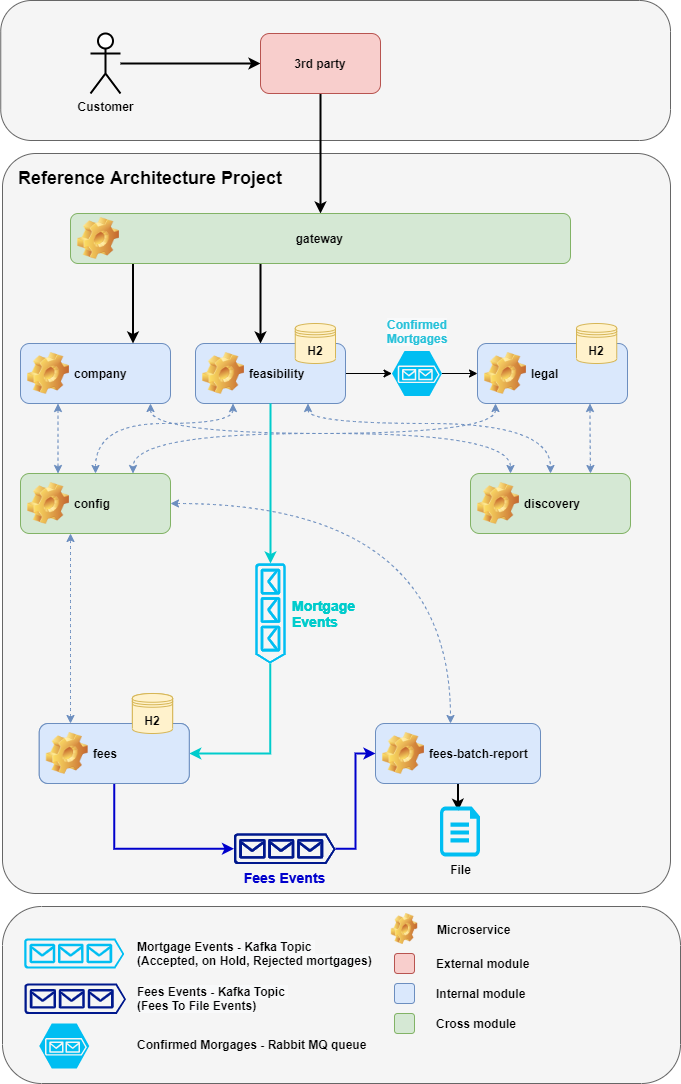

The diagram above was exported from draw.io. Its source (the exported page's mxGraphModel, read from the mxfile embedded in the PNG):
<mxGraphModel dx="2062" dy="1075" grid="1" gridSize="10" guides="1" tooltips="1" connect="1" arrows="1" fold="1" page="1" pageScale="1" pageWidth="850" pageHeight="1100" math="0" shadow="0">
  <root>
    <mxCell id="0" />
    <mxCell id="1" parent="0" />
    <mxCell id="2l-OYK9pU0qw1vNPErfE-100" value="" style="rounded=1;whiteSpace=wrap;html=1;arcSize=22;fillColor=#f5f5f5;strokeColor=#666666;fontColor=#333333;" parent="1" vertex="1">
      <mxGeometry x="80.25" y="17" width="669.75" height="140" as="geometry" />
    </mxCell>
    <mxCell id="2l-OYK9pU0qw1vNPErfE-99" value="" style="rounded=1;whiteSpace=wrap;html=1;arcSize=22;fillColor=#f5f5f5;strokeColor=#666666;fontColor=#333333;" parent="1" vertex="1">
      <mxGeometry x="82" y="923" width="678" height="177" as="geometry" />
    </mxCell>
    <mxCell id="2l-OYK9pU0qw1vNPErfE-96" value="" style="rounded=1;whiteSpace=wrap;html=1;arcSize=5;fillColor=#f5f5f5;strokeColor=#666666;fontColor=#333333;" parent="1" vertex="1">
      <mxGeometry x="82" y="170" width="668" height="740" as="geometry" />
    </mxCell>
    <mxCell id="2l-OYK9pU0qw1vNPErfE-23" style="edgeStyle=orthogonalEdgeStyle;rounded=0;orthogonalLoop=1;jettySize=auto;html=1;strokeWidth=2;" parent="1" source="2l-OYK9pU0qw1vNPErfE-1" target="2l-OYK9pU0qw1vNPErfE-4" edge="1">
      <mxGeometry relative="1" as="geometry" />
    </mxCell>
    <mxCell id="2l-OYK9pU0qw1vNPErfE-1" value="Customer" style="shape=umlActor;verticalLabelPosition=bottom;verticalAlign=top;html=1;outlineConnect=0;fontStyle=1;strokeWidth=2;" parent="1" vertex="1">
      <mxGeometry x="170" y="50" width="30" height="60" as="geometry" />
    </mxCell>
    <mxCell id="2l-OYK9pU0qw1vNPErfE-24" style="edgeStyle=orthogonalEdgeStyle;rounded=0;orthogonalLoop=1;jettySize=auto;html=1;strokeWidth=2;" parent="1" source="2l-OYK9pU0qw1vNPErfE-4" target="2l-OYK9pU0qw1vNPErfE-9" edge="1">
      <mxGeometry relative="1" as="geometry" />
    </mxCell>
    <mxCell id="2l-OYK9pU0qw1vNPErfE-4" value="3rd party" style="rounded=1;whiteSpace=wrap;html=1;fillColor=#f8cecc;strokeColor=#b85450;fontStyle=1" parent="1" vertex="1">
      <mxGeometry x="340" y="50" width="120" height="60" as="geometry" />
    </mxCell>
    <mxCell id="2l-OYK9pU0qw1vNPErfE-31" style="edgeStyle=orthogonalEdgeStyle;curved=1;rounded=0;orthogonalLoop=1;jettySize=auto;html=1;dashed=1;strokeColor=#6c8ebf;entryX=0.25;entryY=0;entryDx=0;entryDy=0;startArrow=classic;startFill=1;fillColor=#dae8fc;" parent="1" source="2l-OYK9pU0qw1vNPErfE-8" target="2l-OYK9pU0qw1vNPErfE-14" edge="1">
      <mxGeometry relative="1" as="geometry">
        <Array as="points">
          <mxPoint x="230" y="450" />
          <mxPoint x="590" y="450" />
        </Array>
      </mxGeometry>
    </mxCell>
    <mxCell id="2l-OYK9pU0qw1vNPErfE-34" style="edgeStyle=orthogonalEdgeStyle;curved=1;rounded=0;orthogonalLoop=1;jettySize=auto;html=1;exitX=0.25;exitY=1;exitDx=0;exitDy=0;entryX=0.25;entryY=0;entryDx=0;entryDy=0;dashed=1;strokeColor=#6c8ebf;startArrow=classic;startFill=1;fillColor=#dae8fc;" parent="1" source="2l-OYK9pU0qw1vNPErfE-8" target="2l-OYK9pU0qw1vNPErfE-13" edge="1">
      <mxGeometry relative="1" as="geometry">
        <Array as="points">
          <mxPoint x="138" y="430" />
          <mxPoint x="138" y="430" />
        </Array>
      </mxGeometry>
    </mxCell>
    <mxCell id="2l-OYK9pU0qw1vNPErfE-8" value="company" style="label;whiteSpace=wrap;html=1;image=img/clipart/Gear_128x128.png;fillColor=#dae8fc;strokeColor=#6c8ebf;" parent="1" vertex="1">
      <mxGeometry x="100" y="360" width="150" height="60" as="geometry" />
    </mxCell>
    <mxCell id="2l-OYK9pU0qw1vNPErfE-25" style="edgeStyle=orthogonalEdgeStyle;rounded=0;orthogonalLoop=1;jettySize=auto;html=1;entryX=0.75;entryY=0;entryDx=0;entryDy=0;strokeWidth=2;exitX=0.128;exitY=0.98;exitDx=0;exitDy=0;exitPerimeter=0;" parent="1" source="2l-OYK9pU0qw1vNPErfE-9" target="2l-OYK9pU0qw1vNPErfE-8" edge="1">
      <mxGeometry relative="1" as="geometry">
        <Array as="points">
          <mxPoint x="213" y="279" />
        </Array>
      </mxGeometry>
    </mxCell>
    <mxCell id="2l-OYK9pU0qw1vNPErfE-26" style="edgeStyle=orthogonalEdgeStyle;rounded=0;orthogonalLoop=1;jettySize=auto;html=1;strokeWidth=2;" parent="1" source="2l-OYK9pU0qw1vNPErfE-9" target="2l-OYK9pU0qw1vNPErfE-10" edge="1">
      <mxGeometry relative="1" as="geometry">
        <Array as="points">
          <mxPoint x="340" y="340" />
          <mxPoint x="340" y="340" />
        </Array>
      </mxGeometry>
    </mxCell>
    <mxCell id="2l-OYK9pU0qw1vNPErfE-9" value="gateway&amp;nbsp; &amp;nbsp; &amp;nbsp; &amp;nbsp; &amp;nbsp; &amp;nbsp; &amp;nbsp; &amp;nbsp;&amp;nbsp;" style="label;whiteSpace=wrap;html=1;image=img/clipart/Gear_128x128.png;align=center;fillColor=#d5e8d4;strokeColor=#82b366;" parent="1" vertex="1">
      <mxGeometry x="150" y="230" width="500" height="50" as="geometry" />
    </mxCell>
    <mxCell id="2l-OYK9pU0qw1vNPErfE-29" style="edgeStyle=orthogonalEdgeStyle;curved=1;rounded=0;orthogonalLoop=1;jettySize=auto;html=1;dashed=1;strokeColor=#6c8ebf;exitX=0.25;exitY=1;exitDx=0;exitDy=0;entryX=0.5;entryY=0;entryDx=0;entryDy=0;startArrow=classic;startFill=1;fillColor=#dae8fc;" parent="1" source="2l-OYK9pU0qw1vNPErfE-10" target="2l-OYK9pU0qw1vNPErfE-13" edge="1">
      <mxGeometry relative="1" as="geometry">
        <Array as="points">
          <mxPoint x="313" y="440" />
          <mxPoint x="175" y="440" />
        </Array>
      </mxGeometry>
    </mxCell>
    <mxCell id="2l-OYK9pU0qw1vNPErfE-30" style="edgeStyle=orthogonalEdgeStyle;curved=1;rounded=0;orthogonalLoop=1;jettySize=auto;html=1;dashed=1;strokeColor=#6c8ebf;exitX=0.75;exitY=1;exitDx=0;exitDy=0;startArrow=classic;startFill=1;fillColor=#dae8fc;" parent="1" source="2l-OYK9pU0qw1vNPErfE-10" target="2l-OYK9pU0qw1vNPErfE-14" edge="1">
      <mxGeometry relative="1" as="geometry">
        <Array as="points">
          <mxPoint x="388" y="440" />
          <mxPoint x="630" y="440" />
        </Array>
      </mxGeometry>
    </mxCell>
    <mxCell id="5JJfDTDi8e-ezTE4uExg-3" style="edgeStyle=orthogonalEdgeStyle;rounded=0;orthogonalLoop=1;jettySize=auto;html=1;" parent="1" source="2l-OYK9pU0qw1vNPErfE-10" target="5JJfDTDi8e-ezTE4uExg-1" edge="1">
      <mxGeometry relative="1" as="geometry" />
    </mxCell>
    <mxCell id="2l-OYK9pU0qw1vNPErfE-10" value="feasibility" style="label;whiteSpace=wrap;html=1;image=img/clipart/Gear_128x128.png;fillColor=#dae8fc;strokeColor=#6c8ebf;" parent="1" vertex="1">
      <mxGeometry x="275" y="360" width="150" height="60" as="geometry" />
    </mxCell>
    <mxCell id="2l-OYK9pU0qw1vNPErfE-32" style="edgeStyle=orthogonalEdgeStyle;curved=1;rounded=0;orthogonalLoop=1;jettySize=auto;html=1;dashed=1;strokeColor=#6c8ebf;entryX=0.75;entryY=0;entryDx=0;entryDy=0;startArrow=classic;startFill=1;fillColor=#dae8fc;" parent="1" source="2l-OYK9pU0qw1vNPErfE-11" target="2l-OYK9pU0qw1vNPErfE-13" edge="1">
      <mxGeometry relative="1" as="geometry">
        <Array as="points">
          <mxPoint x="575" y="450" />
          <mxPoint x="213" y="450" />
          <mxPoint x="213" y="490" />
        </Array>
      </mxGeometry>
    </mxCell>
    <mxCell id="2l-OYK9pU0qw1vNPErfE-11" value="legal" style="label;whiteSpace=wrap;html=1;image=img/clipart/Gear_128x128.png;fillColor=#dae8fc;strokeColor=#6c8ebf;" parent="1" vertex="1">
      <mxGeometry x="557" y="360" width="150" height="60" as="geometry" />
    </mxCell>
    <mxCell id="2l-OYK9pU0qw1vNPErfE-13" value="config" style="label;whiteSpace=wrap;html=1;image=img/clipart/Gear_128x128.png;fillColor=#d5e8d4;strokeColor=#82b366;" parent="1" vertex="1">
      <mxGeometry x="100" y="490" width="150" height="60" as="geometry" />
    </mxCell>
    <mxCell id="2l-OYK9pU0qw1vNPErfE-14" value="discovery" style="label;whiteSpace=wrap;html=1;image=img/clipart/Gear_128x128.png;fillColor=#d5e8d4;strokeColor=#82b366;" parent="1" vertex="1">
      <mxGeometry x="550" y="490" width="160" height="60" as="geometry" />
    </mxCell>
    <mxCell id="2l-OYK9pU0qw1vNPErfE-60" style="edgeStyle=orthogonalEdgeStyle;rounded=0;orthogonalLoop=1;jettySize=auto;html=1;fontColor=#00CCCC;startArrow=classic;startFill=1;endArrow=classic;endFill=1;strokeWidth=1;strokeColor=#6c8ebf;curved=1;dashed=1;fillColor=#dae8fc;" parent="1" source="2l-OYK9pU0qw1vNPErfE-15" target="2l-OYK9pU0qw1vNPErfE-13" edge="1">
      <mxGeometry relative="1" as="geometry">
        <Array as="points">
          <mxPoint x="150" y="640" />
          <mxPoint x="150" y="640" />
        </Array>
      </mxGeometry>
    </mxCell>
    <mxCell id="2l-OYK9pU0qw1vNPErfE-73" value="" style="edgeStyle=orthogonalEdgeStyle;rounded=0;orthogonalLoop=1;jettySize=auto;html=1;fontColor=#0000CC;startArrow=none;startFill=0;endArrow=classic;endFill=1;strokeColor=#0000CC;strokeWidth=2;entryX=0;entryY=0.5;entryDx=0;entryDy=0;entryPerimeter=0;" parent="1" source="2l-OYK9pU0qw1vNPErfE-15" target="2l-OYK9pU0qw1vNPErfE-89" edge="1">
      <mxGeometry relative="1" as="geometry">
        <mxPoint x="385" y="770" as="targetPoint" />
        <Array as="points">
          <mxPoint x="194" y="865" />
        </Array>
      </mxGeometry>
    </mxCell>
    <mxCell id="2l-OYK9pU0qw1vNPErfE-15" value="fees" style="label;whiteSpace=wrap;html=1;image=img/clipart/Gear_128x128.png;fillColor=#dae8fc;strokeColor=#6c8ebf;" parent="1" vertex="1">
      <mxGeometry x="118.75" y="740" width="150" height="60" as="geometry" />
    </mxCell>
    <mxCell id="2l-OYK9pU0qw1vNPErfE-16" value="" style="rounded=1;whiteSpace=wrap;html=1;fillColor=#f8cecc;strokeColor=#b85450;" parent="1" vertex="1">
      <mxGeometry x="474" y="970" width="20" height="20" as="geometry" />
    </mxCell>
    <mxCell id="2l-OYK9pU0qw1vNPErfE-17" value="External module" style="text;html=1;align=left;verticalAlign=middle;resizable=0;points=[];autosize=1;strokeColor=none;fontStyle=1" parent="1" vertex="1">
      <mxGeometry x="514" y="970" width="110" height="20" as="geometry" />
    </mxCell>
    <mxCell id="2l-OYK9pU0qw1vNPErfE-18" value="" style="rounded=1;whiteSpace=wrap;html=1;fillColor=#dae8fc;strokeColor=#6c8ebf;" parent="1" vertex="1">
      <mxGeometry x="474" y="1000" width="20" height="20" as="geometry" />
    </mxCell>
    <mxCell id="2l-OYK9pU0qw1vNPErfE-19" value="Internal module&amp;nbsp;" style="text;html=1;align=left;verticalAlign=middle;resizable=0;points=[];autosize=1;strokeColor=none;fontStyle=1" parent="1" vertex="1">
      <mxGeometry x="514" y="1000" width="110" height="20" as="geometry" />
    </mxCell>
    <mxCell id="2l-OYK9pU0qw1vNPErfE-20" value="" style="rounded=1;whiteSpace=wrap;html=1;fillColor=#d5e8d4;strokeColor=#82b366;" parent="1" vertex="1">
      <mxGeometry x="474" y="1030" width="20" height="20" as="geometry" />
    </mxCell>
    <mxCell id="2l-OYK9pU0qw1vNPErfE-21" value="Cross module&amp;nbsp;" style="text;html=1;align=left;verticalAlign=middle;resizable=0;points=[];autosize=1;strokeColor=none;fontStyle=1" parent="1" vertex="1">
      <mxGeometry x="514" y="1030" width="100" height="20" as="geometry" />
    </mxCell>
    <mxCell id="2l-OYK9pU0qw1vNPErfE-76" value="" style="edgeStyle=orthogonalEdgeStyle;rounded=0;orthogonalLoop=1;jettySize=auto;html=1;fontColor=#0000CC;startArrow=none;startFill=0;endArrow=classic;endFill=1;strokeColor=#000000;strokeWidth=2;entryX=0.455;entryY=0.084;entryDx=0;entryDy=0;entryPerimeter=0;" parent="1" source="2l-OYK9pU0qw1vNPErfE-22" target="2l-OYK9pU0qw1vNPErfE-77" edge="1">
      <mxGeometry relative="1" as="geometry">
        <mxPoint x="655" y="770" as="targetPoint" />
      </mxGeometry>
    </mxCell>
    <mxCell id="2l-OYK9pU0qw1vNPErfE-22" value="fees-batch-report" style="label;whiteSpace=wrap;html=1;image=img/clipart/Gear_128x128.png;fillColor=#dae8fc;strokeColor=#6c8ebf;" parent="1" vertex="1">
      <mxGeometry x="455" y="740" width="165" height="60" as="geometry" />
    </mxCell>
    <mxCell id="2l-OYK9pU0qw1vNPErfE-84" style="rounded=0;orthogonalLoop=1;jettySize=auto;html=1;exitX=1;exitY=0.51;exitDx=0;exitDy=0;exitPerimeter=0;entryX=1;entryY=0.5;entryDx=0;entryDy=0;fontColor=#0000CC;startArrow=none;startFill=0;endArrow=classic;endFill=1;strokeWidth=2;strokeColor=#00CCCC;edgeStyle=orthogonalEdgeStyle;" parent="1" source="2l-OYK9pU0qw1vNPErfE-45" target="2l-OYK9pU0qw1vNPErfE-15" edge="1">
      <mxGeometry relative="1" as="geometry">
        <Array as="points">
          <mxPoint x="350" y="770" />
        </Array>
      </mxGeometry>
    </mxCell>
    <mxCell id="2l-OYK9pU0qw1vNPErfE-45" value="" style="verticalLabelPosition=bottom;html=1;verticalAlign=top;align=left;strokeColor=none;fillColor=#00BEF2;shape=mxgraph.azure.queue_generic;pointerEvents=1;flipV=0;flipH=0;direction=south;rotation=0;" parent="1" vertex="1">
      <mxGeometry x="335" y="580" width="30" height="100" as="geometry" />
    </mxCell>
    <mxCell id="2l-OYK9pU0qw1vNPErfE-53" style="edgeStyle=none;rounded=0;orthogonalLoop=1;jettySize=auto;html=1;startArrow=classic;startFill=1;strokeWidth=2;endArrow=none;endFill=0;strokeColor=#00CCCC;exitX=0;exitY=0.5;exitDx=0;exitDy=0;exitPerimeter=0;" parent="1" source="2l-OYK9pU0qw1vNPErfE-45" target="2l-OYK9pU0qw1vNPErfE-10" edge="1">
      <mxGeometry relative="1" as="geometry">
        <mxPoint x="433" y="421" as="targetPoint" />
        <mxPoint x="433" y="469" as="sourcePoint" />
      </mxGeometry>
    </mxCell>
    <mxCell id="2l-OYK9pU0qw1vNPErfE-58" value="" style="aspect=fixed;pointerEvents=1;shadow=0;dashed=0;html=1;strokeColor=none;labelPosition=center;verticalLabelPosition=bottom;verticalAlign=top;align=left;fillColor=#00188D;shape=mxgraph.azure.queue_generic;fontColor=#00CCCC;" parent="1" vertex="1">
      <mxGeometry x="104" y="1000" width="101.5" height="30.45" as="geometry" />
    </mxCell>
    <mxCell id="2l-OYK9pU0qw1vNPErfE-77" value="&lt;font color=&quot;#000000&quot;&gt;&lt;b&gt;File&lt;/b&gt;&lt;/font&gt;" style="verticalLabelPosition=bottom;html=1;verticalAlign=top;align=center;strokeColor=none;fillColor=#00BEF2;shape=mxgraph.azure.cloud_services_configuration_file;pointerEvents=1;fontColor=#0000CC;" parent="1" vertex="1">
      <mxGeometry x="519.5" y="823" width="40" height="50" as="geometry" />
    </mxCell>
    <mxCell id="2l-OYK9pU0qw1vNPErfE-81" style="edgeStyle=orthogonalEdgeStyle;curved=1;rounded=0;orthogonalLoop=1;jettySize=auto;html=1;dashed=1;strokeColor=#6c8ebf;startArrow=classic;startFill=1;exitX=1;exitY=0.5;exitDx=0;exitDy=0;fillColor=#dae8fc;" parent="1" source="2l-OYK9pU0qw1vNPErfE-13" target="2l-OYK9pU0qw1vNPErfE-22" edge="1">
      <mxGeometry relative="1" as="geometry">
        <mxPoint x="560" y="540" as="sourcePoint" />
        <mxPoint x="490" y="660" as="targetPoint" />
        <Array as="points">
          <mxPoint x="530" y="520" />
        </Array>
      </mxGeometry>
    </mxCell>
    <mxCell id="2l-OYK9pU0qw1vNPErfE-87" value="&lt;b style=&quot;color: rgb(0 , 0 , 0) ; font-family: &amp;#34;helvetica&amp;#34; ; font-size: 12px ; font-style: normal ; letter-spacing: normal ; text-align: left ; text-indent: 0px ; text-transform: none ; word-spacing: 0px ; background-color: rgb(248 , 249 , 250)&quot;&gt;Mortgage Events - Kafka Topic &lt;br&gt;(Accepted, on Hold, Rejected mortgages)&lt;/b&gt;" style="text;whiteSpace=wrap;html=1;fontColor=#0000CC;" parent="1" vertex="1">
      <mxGeometry x="214.75" y="950" width="249.25" height="40" as="geometry" />
    </mxCell>
    <mxCell id="2l-OYK9pU0qw1vNPErfE-88" value="" style="verticalLabelPosition=bottom;html=1;verticalAlign=top;align=left;strokeColor=none;fillColor=#00BEF2;shape=mxgraph.azure.queue_generic;pointerEvents=1;flipV=0;flipH=0;direction=south;rotation=-90;" parent="1" vertex="1">
      <mxGeometry x="138.75" y="920" width="30" height="100" as="geometry" />
    </mxCell>
    <mxCell id="2l-OYK9pU0qw1vNPErfE-91" style="edgeStyle=orthogonalEdgeStyle;rounded=0;orthogonalLoop=1;jettySize=auto;html=1;entryX=0;entryY=0.5;entryDx=0;entryDy=0;fontColor=#0000CC;startArrow=none;startFill=0;endArrow=classic;endFill=1;strokeWidth=2;strokeColor=#0000CC;" parent="1" source="2l-OYK9pU0qw1vNPErfE-89" target="2l-OYK9pU0qw1vNPErfE-22" edge="1">
      <mxGeometry relative="1" as="geometry" />
    </mxCell>
    <mxCell id="2l-OYK9pU0qw1vNPErfE-89" value="&lt;font style=&quot;font-size: 14px&quot; color=&quot;#0000cc&quot;&gt;&lt;b&gt;Fees Events&lt;/b&gt;&lt;/font&gt;" style="aspect=fixed;pointerEvents=1;shadow=0;dashed=0;html=1;strokeColor=none;labelPosition=center;verticalLabelPosition=bottom;verticalAlign=top;align=center;fillColor=#00188D;shape=mxgraph.azure.queue_generic;fontColor=#00CCCC;" parent="1" vertex="1">
      <mxGeometry x="313.5" y="850" width="101.5" height="30.45" as="geometry" />
    </mxCell>
    <mxCell id="2l-OYK9pU0qw1vNPErfE-90" value="&lt;b style=&quot;color: rgb(0 , 0 , 0) ; font-family: &amp;#34;helvetica&amp;#34; ; font-size: 12px ; font-style: normal ; letter-spacing: normal ; text-align: left ; text-indent: 0px ; text-transform: none ; word-spacing: 0px ; background-color: rgb(248 , 249 , 250)&quot;&gt;Fees Events - Kafka Topic &lt;br&gt;(Fees To File Events)&lt;/b&gt;" style="text;whiteSpace=wrap;html=1;fontColor=#0000CC;" parent="1" vertex="1">
      <mxGeometry x="214.75" y="995" width="189" height="30" as="geometry" />
    </mxCell>
    <mxCell id="2l-OYK9pU0qw1vNPErfE-93" value="&lt;font color=&quot;#00cccc&quot; size=&quot;1&quot;&gt;&lt;b style=&quot;font-size: 14px&quot;&gt;Mortgage&lt;br&gt;Events&lt;br&gt;&lt;/b&gt;&lt;/font&gt;" style="text;html=1;align=left;verticalAlign=middle;resizable=0;points=[];autosize=1;strokeColor=none;fontColor=#0000CC;" parent="1" vertex="1">
      <mxGeometry x="370" y="610" width="80" height="40" as="geometry" />
    </mxCell>
    <mxCell id="2l-OYK9pU0qw1vNPErfE-94" value="" style="shape=image;html=1;verticalLabelPosition=bottom;verticalAlign=top;imageAspect=1;aspect=fixed;image=img/clipart/Gear_128x128.png;fontColor=#0000CC;" parent="1" vertex="1">
      <mxGeometry x="470.79" y="930" width="26.43" height="31" as="geometry" />
    </mxCell>
    <mxCell id="2l-OYK9pU0qw1vNPErfE-95" value="Microservice" style="text;html=1;align=left;verticalAlign=middle;resizable=0;points=[];autosize=1;strokeColor=none;fontStyle=1" parent="1" vertex="1">
      <mxGeometry x="515" y="935.5" width="90" height="20" as="geometry" />
    </mxCell>
    <mxCell id="2l-OYK9pU0qw1vNPErfE-97" value="Reference Architecture Project" style="text;html=1;strokeColor=none;fillColor=none;align=left;verticalAlign=middle;whiteSpace=wrap;rounded=0;fontSize=18;fontStyle=1" parent="1" vertex="1">
      <mxGeometry x="95.5" y="185" width="273" height="20" as="geometry" />
    </mxCell>
    <mxCell id="Qtrqy86sr29-KyaNwBVG-1" value="H2" style="shape=datastore;whiteSpace=wrap;html=1;fontStyle=1;fillColor=#fff2cc;strokeColor=#d6b656;" parent="1" vertex="1">
      <mxGeometry x="374.75" y="340" width="40.25" height="40" as="geometry" />
    </mxCell>
    <mxCell id="Qtrqy86sr29-KyaNwBVG-2" value="H2" style="shape=datastore;whiteSpace=wrap;html=1;fontStyle=1;fillColor=#fff2cc;strokeColor=#d6b656;" parent="1" vertex="1">
      <mxGeometry x="656" y="340" width="40.25" height="40" as="geometry" />
    </mxCell>
    <mxCell id="Qtrqy86sr29-KyaNwBVG-3" value="H2" style="shape=datastore;whiteSpace=wrap;html=1;fontStyle=1;fillColor=#fff2cc;strokeColor=#d6b656;" parent="1" vertex="1">
      <mxGeometry x="211.88" y="710" width="40.25" height="40" as="geometry" />
    </mxCell>
    <mxCell id="5JJfDTDi8e-ezTE4uExg-4" style="edgeStyle=orthogonalEdgeStyle;rounded=0;orthogonalLoop=1;jettySize=auto;html=1;" parent="1" source="5JJfDTDi8e-ezTE4uExg-1" target="2l-OYK9pU0qw1vNPErfE-11" edge="1">
      <mxGeometry relative="1" as="geometry" />
    </mxCell>
    <mxCell id="5JJfDTDi8e-ezTE4uExg-1" value="" style="verticalLabelPosition=bottom;html=1;verticalAlign=top;align=center;strokeColor=none;fillColor=#00BEF2;shape=mxgraph.azure.storage_queue;" parent="1" vertex="1">
      <mxGeometry x="471.5" y="367.5" width="50" height="45" as="geometry" />
    </mxCell>
    <mxCell id="5JJfDTDi8e-ezTE4uExg-5" value="&lt;span style=&quot;font-family: helvetica; font-size: 12px; font-style: normal; letter-spacing: normal; text-indent: 0px; text-transform: none; word-spacing: 0px; background-color: rgb(248, 249, 250); display: inline; float: none;&quot;&gt;Confirmed&lt;/span&gt;&lt;br style=&quot;font-family: helvetica; font-size: 12px; font-style: normal; letter-spacing: normal; text-indent: 0px; text-transform: none; word-spacing: 0px; background-color: rgb(248, 249, 250);&quot;&gt;&lt;span style=&quot;font-family: helvetica; font-size: 12px; font-style: normal; letter-spacing: normal; text-indent: 0px; text-transform: none; word-spacing: 0px; background-color: rgb(248, 249, 250); display: inline; float: none;&quot;&gt;Mortgages&lt;/span&gt;" style="text;whiteSpace=wrap;html=1;align=center;fontStyle=1;fontColor=#25C1D9;fontSize=12;" parent="1" vertex="1">
      <mxGeometry x="456.5" y="327.5" width="80" height="40" as="geometry" />
    </mxCell>
    <mxCell id="5JJfDTDi8e-ezTE4uExg-7" style="edgeStyle=orthogonalEdgeStyle;curved=1;rounded=0;orthogonalLoop=1;jettySize=auto;html=1;dashed=1;strokeColor=#6c8ebf;exitX=0.75;exitY=1;exitDx=0;exitDy=0;startArrow=classic;startFill=1;fillColor=#dae8fc;entryX=0.75;entryY=0;entryDx=0;entryDy=0;" parent="1" source="2l-OYK9pU0qw1vNPErfE-11" target="2l-OYK9pU0qw1vNPErfE-14" edge="1">
      <mxGeometry relative="1" as="geometry">
        <mxPoint x="800" y="450" as="sourcePoint" />
        <Array as="points">
          <mxPoint x="670" y="450" />
          <mxPoint x="670" y="450" />
        </Array>
        <mxPoint x="800.5" y="520" as="targetPoint" />
      </mxGeometry>
    </mxCell>
    <mxCell id="5JJfDTDi8e-ezTE4uExg-8" value="" style="verticalLabelPosition=bottom;html=1;verticalAlign=top;align=center;strokeColor=none;fillColor=#00BEF2;shape=mxgraph.azure.storage_queue;" parent="1" vertex="1">
      <mxGeometry x="118.75" y="1040" width="50" height="45" as="geometry" />
    </mxCell>
    <mxCell id="5JJfDTDi8e-ezTE4uExg-10" value="&lt;font color=&quot;#000000&quot; face=&quot;helvetica&quot;&gt;&lt;b&gt;Confirmed Morgages - Rabbit MQ queue&lt;/b&gt;&lt;/font&gt;" style="text;whiteSpace=wrap;html=1;fontColor=#0000CC;" parent="1" vertex="1">
      <mxGeometry x="214.75" y="1047.5" width="235.25" height="30" as="geometry" />
    </mxCell>
    <mxCell id="XY38HHDqWPdVnQDCAvyf-1" value="fees" style="label;whiteSpace=wrap;html=1;image=img/clipart/Gear_128x128.png;fillColor=#dae8fc;strokeColor=#6c8ebf;" parent="1" vertex="1">
      <mxGeometry x="118.75" y="740" width="150" height="60" as="geometry" />
    </mxCell>
    <mxCell id="XY38HHDqWPdVnQDCAvyf-2" value="H2" style="shape=datastore;whiteSpace=wrap;html=1;fontStyle=1;fillColor=#fff2cc;strokeColor=#d6b656;" parent="1" vertex="1">
      <mxGeometry x="211.88" y="710" width="40.25" height="40" as="geometry" />
    </mxCell>
    <mxCell id="XY38HHDqWPdVnQDCAvyf-3" value="" style="verticalLabelPosition=bottom;html=1;verticalAlign=top;align=left;strokeColor=none;fillColor=#00BEF2;shape=mxgraph.azure.queue_generic;pointerEvents=1;flipV=0;flipH=0;direction=south;rotation=0;" parent="1" vertex="1">
      <mxGeometry x="335" y="580" width="30" height="100" as="geometry" />
    </mxCell>
    <mxCell id="XY38HHDqWPdVnQDCAvyf-4" value="&lt;font style=&quot;font-size: 14px&quot; color=&quot;#0000cc&quot;&gt;&lt;b&gt;Fees Events&lt;/b&gt;&lt;/font&gt;" style="aspect=fixed;pointerEvents=1;shadow=0;dashed=0;html=1;strokeColor=none;labelPosition=center;verticalLabelPosition=bottom;verticalAlign=top;align=center;fillColor=#00188D;shape=mxgraph.azure.queue_generic;fontColor=#00CCCC;" parent="1" vertex="1">
      <mxGeometry x="313.5" y="850" width="101.5" height="30.45" as="geometry" />
    </mxCell>
    <mxCell id="XY38HHDqWPdVnQDCAvyf-5" value="&lt;font color=&quot;#00cccc&quot; size=&quot;1&quot;&gt;&lt;b style=&quot;font-size: 14px&quot;&gt;Mortgage&lt;br&gt;Events&lt;br&gt;&lt;/b&gt;&lt;/font&gt;" style="text;html=1;align=left;verticalAlign=middle;resizable=0;points=[];autosize=1;strokeColor=none;fontColor=#0000CC;" parent="1" vertex="1">
      <mxGeometry x="370" y="610" width="80" height="40" as="geometry" />
    </mxCell>
  </root>
</mxGraphModel>